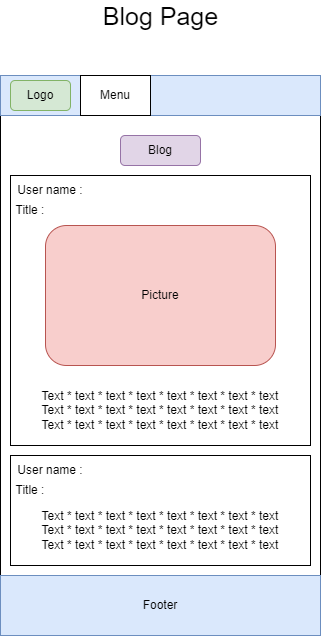

The diagram above was exported from draw.io. Its source (the exported page's mxGraphModel, read from the mxfile embedded in the PNG):
<mxGraphModel dx="716" dy="372" grid="1" gridSize="10" guides="1" tooltips="1" connect="1" arrows="1" fold="1" page="1" pageScale="1" pageWidth="850" pageHeight="1100" math="0" shadow="0">
  <root>
    <mxCell id="0" />
    <mxCell id="1" parent="0" />
    <mxCell id="8ZCtPOWlvHlr9KFIksGW-3" value="" style="rounded=0;whiteSpace=wrap;html=1;" parent="1" vertex="1">
      <mxGeometry x="240" y="120" width="320" height="560" as="geometry" />
    </mxCell>
    <mxCell id="8ZCtPOWlvHlr9KFIksGW-4" value="" style="rounded=0;whiteSpace=wrap;html=1;fillColor=#dae8fc;strokeColor=#6c8ebf;" parent="1" vertex="1">
      <mxGeometry x="240" y="120" width="320" height="40" as="geometry" />
    </mxCell>
    <mxCell id="8ZCtPOWlvHlr9KFIksGW-5" value="Blog" style="rounded=1;whiteSpace=wrap;html=1;fillColor=#e1d5e7;strokeColor=#9673a6;" parent="1" vertex="1">
      <mxGeometry x="360" y="180" width="80" height="30" as="geometry" />
    </mxCell>
    <mxCell id="8ZCtPOWlvHlr9KFIksGW-12" value="" style="rounded=0;whiteSpace=wrap;html=1;fillColor=#dae8fc;strokeColor=#6c8ebf;" parent="1" vertex="1">
      <mxGeometry x="240" y="620" width="320" height="60" as="geometry" />
    </mxCell>
    <mxCell id="8ZCtPOWlvHlr9KFIksGW-15" value="" style="rounded=1;whiteSpace=wrap;html=1;fillColor=#d5e8d4;strokeColor=#82b366;" parent="1" vertex="1">
      <mxGeometry x="250" y="125" width="60" height="30" as="geometry" />
    </mxCell>
    <mxCell id="8ZCtPOWlvHlr9KFIksGW-16" value="Logo" style="text;html=1;align=center;verticalAlign=middle;whiteSpace=wrap;rounded=0;" parent="1" vertex="1">
      <mxGeometry x="250" y="125" width="60" height="30" as="geometry" />
    </mxCell>
    <mxCell id="8ZCtPOWlvHlr9KFIksGW-17" value="" style="rounded=0;whiteSpace=wrap;html=1;" parent="1" vertex="1">
      <mxGeometry x="320" y="120" width="70" height="40" as="geometry" />
    </mxCell>
    <mxCell id="8ZCtPOWlvHlr9KFIksGW-18" value="Menu" style="text;html=1;strokeColor=none;fillColor=none;align=center;verticalAlign=middle;whiteSpace=wrap;rounded=0;" parent="1" vertex="1">
      <mxGeometry x="325" y="125" width="60" height="30" as="geometry" />
    </mxCell>
    <mxCell id="8ZCtPOWlvHlr9KFIksGW-19" value="Footer" style="text;html=1;strokeColor=none;fillColor=none;align=center;verticalAlign=middle;whiteSpace=wrap;rounded=0;" parent="1" vertex="1">
      <mxGeometry x="370" y="635" width="60" height="30" as="geometry" />
    </mxCell>
    <mxCell id="PVXjfr9sxejMHsNwS1aU-2" value="&lt;span style=&quot;font-size: 25px&quot;&gt;Blog Page&lt;/span&gt;" style="text;html=1;align=center;verticalAlign=middle;resizable=0;points=[];autosize=1;strokeColor=none;fillColor=none;" vertex="1" parent="1">
      <mxGeometry x="335" y="50" width="130" height="20" as="geometry" />
    </mxCell>
    <mxCell id="PVXjfr9sxejMHsNwS1aU-66" value="" style="rounded=0;whiteSpace=wrap;html=1;fontSize=12;" vertex="1" parent="1">
      <mxGeometry x="250" y="220" width="300" height="270" as="geometry" />
    </mxCell>
    <mxCell id="PVXjfr9sxejMHsNwS1aU-67" value="Picture" style="rounded=1;whiteSpace=wrap;html=1;fontSize=12;fillColor=#f8cecc;strokeColor=#b85450;" vertex="1" parent="1">
      <mxGeometry x="285" y="270" width="230" height="140" as="geometry" />
    </mxCell>
    <mxCell id="PVXjfr9sxejMHsNwS1aU-68" value="User name :" style="text;html=1;strokeColor=none;fillColor=none;align=center;verticalAlign=middle;whiteSpace=wrap;rounded=0;fontSize=12;" vertex="1" parent="1">
      <mxGeometry x="250" y="220" width="80" height="30" as="geometry" />
    </mxCell>
    <mxCell id="PVXjfr9sxejMHsNwS1aU-69" value="Title :" style="text;html=1;strokeColor=none;fillColor=none;align=center;verticalAlign=middle;whiteSpace=wrap;rounded=0;fontSize=12;" vertex="1" parent="1">
      <mxGeometry x="250" y="240" width="40" height="30" as="geometry" />
    </mxCell>
    <mxCell id="PVXjfr9sxejMHsNwS1aU-70" value="Text * text * text * text * text * text * text * text&lt;br&gt;Text * text * text * text * text * text * text * text&lt;br&gt;Text * text * text * text * text * text * text * text" style="text;html=1;strokeColor=none;fillColor=none;align=center;verticalAlign=middle;whiteSpace=wrap;rounded=0;fontSize=12;" vertex="1" parent="1">
      <mxGeometry x="260" y="420" width="280" height="70" as="geometry" />
    </mxCell>
    <mxCell id="PVXjfr9sxejMHsNwS1aU-72" value="" style="rounded=0;whiteSpace=wrap;html=1;fontSize=12;" vertex="1" parent="1">
      <mxGeometry x="250" y="500" width="300" height="110" as="geometry" />
    </mxCell>
    <mxCell id="PVXjfr9sxejMHsNwS1aU-73" value="User name :" style="text;html=1;strokeColor=none;fillColor=none;align=center;verticalAlign=middle;whiteSpace=wrap;rounded=0;fontSize=12;" vertex="1" parent="1">
      <mxGeometry x="250" y="500" width="80" height="30" as="geometry" />
    </mxCell>
    <mxCell id="PVXjfr9sxejMHsNwS1aU-74" value="Title :" style="text;html=1;strokeColor=none;fillColor=none;align=center;verticalAlign=middle;whiteSpace=wrap;rounded=0;fontSize=12;" vertex="1" parent="1">
      <mxGeometry x="250" y="520" width="40" height="30" as="geometry" />
    </mxCell>
    <mxCell id="PVXjfr9sxejMHsNwS1aU-75" value="Text * text * text * text * text * text * text * text&lt;br&gt;Text * text * text * text * text * text * text * text&lt;br&gt;Text * text * text * text * text * text * text * text" style="text;html=1;strokeColor=none;fillColor=none;align=center;verticalAlign=middle;whiteSpace=wrap;rounded=0;fontSize=12;" vertex="1" parent="1">
      <mxGeometry x="260" y="540" width="280" height="70" as="geometry" />
    </mxCell>
  </root>
</mxGraphModel>